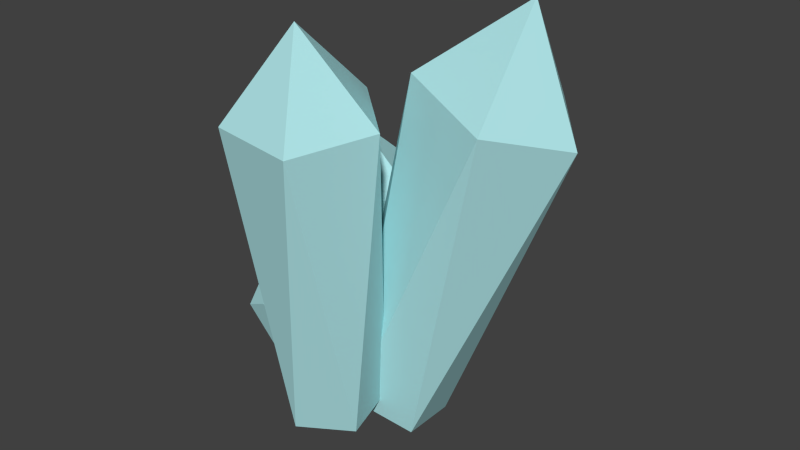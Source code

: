 # Source: crystal.blend  (saved by Blender 2.71.0; exported with 4.5.12 LTS)
import bpy
from mathutils import Matrix  # noqa: F401  (used for matrix-valued properties, if any)

bpy.ops.wm.read_factory_settings(use_empty=True)
scene = bpy.context.scene
scene.name = 'Scene'

# ---- collections
col_collection_1 = bpy.data.collections.new('Collection 1'); scene.collection.children.link(col_collection_1)

# ---- materials (node trees are filled in below, after node groups)
mat_material = bpy.data.materials.new('Material')
mat_material.alpha_threshold = 0.0
mat_material.use_transparent_shadow = False
mat_material.diffuse_color = (0.4318, 0.7771, 0.8, 1.0)
mat_material.specular_color = (1.0, 0.2972, 0.889)
mat_material.roughness = 0.5
mat_material.specular_intensity = 1.0
mat_material.line_color = (0.0, 0.0, 0.0, 1.0)

# ---- material node trees

# ---- world
world_world = bpy.data.worlds.new('World'); scene.world = world_world
world_world.color = (0.05088, 0.05088, 0.05088)
world_world.use_sun_shadow = False
world_world.sun_shadow_jitter_overblur = 0.0
world_world.cycles.sampling_method = 'MANUAL'
world_world.cycles.sample_map_resolution = 256

# ---- meshes
me_icosphere_003 = bpy.data.meshes.new('Icosphere.003')
me_icosphere_003.from_pydata([(0.2089, 0.17, -0.1672), (0.1923, 0.1058, -0.1497), (0.1212, 0.1076, -0.1403), (0.09392, 0.1728, -0.1521), (0.1481, 0.2114, -0.1687), (0.3078, 0.2513, 0.3643), (0.2314, 0.1969, 0.3877), (0.1457, 0.2553, 0.3855), (0.1692, 0.3457, 0.3608), (0.2693, 0.3432, 0.3477), (0.2352, 0.2996, 0.4644), (0.1086, -0.01272, -0.1207), (0.06754, -0.03176, -0.1447), (0.03752, 0.007472, -0.1583), (0.06, 0.05075, -0.1426), (0.1039, 0.03827, -0.1194), (0.0006507, -0.05978, 0.04623), (-0.06123, -0.0422, 0.01349), (-0.0678, 0.02967, 0.01532), (-0.009974, 0.05649, 0.0492), (0.03233, 0.001209, 0.0683), (-0.04742, -0.006532, 0.08611), (0.2605, -0.06916, -0.1474), (0.1525, -0.1319, -0.1506), (0.05962, -0.0495, -0.1365), (0.1102, 0.0641, -0.1246), (0.2344, 0.05195, -0.1313), (0.2662, -0.2368, 0.5027), (0.09124, -0.2197, 0.5122), (0.05442, -0.04898, 0.5349), (0.2066, 0.03938, 0.5394), (0.3375, -0.07669, 0.5195), (0.1987, -0.1307, 0.7005), (0.304, 0.05261, -0.2002), (0.1751, 0.01687, -0.1575), (0.09544, 0.1104, -0.1311), (0.1751, 0.204, -0.1575), (0.304, 0.1683, -0.2002), (0.4999, -0.02142, 0.5348), (0.3183, 0.02895, 0.595), (0.3183, 0.1919, 0.595), (0.4999, 0.2423, 0.5348), (0.6122, 0.1104, 0.4976), (0.5145, 0.1104, 0.7468), (0.201, 0.05261, -0.1464), (0.09097, 0.01687, -0.1464), (0.02299, 0.1104, -0.1464), (0.09097, 0.204, -0.1464), (0.201, 0.1683, -0.1464), (0.1642, -0.02142, 0.3073), (0.009204, 0.02895, 0.3073), (0.009204, 0.1919, 0.3073), (0.1642, 0.2423, 0.3073), (0.26, 0.1104, 0.3073), (0.1214, 0.1104, 0.4303)], [], [(0, 1, 2, 3, 4), (0, 4, 9), (1, 0, 5), (2, 1, 6), (3, 2, 7), (4, 3, 8), (0, 9, 5), (1, 5, 6), (2, 6, 7), (3, 7, 8), (4, 8, 9), (5, 9, 10), (6, 5, 10), (7, 6, 10), (8, 7, 10), (9, 8, 10), (11, 12, 13, 14, 15), (11, 15, 20), (12, 11, 16), (13, 12, 17), (14, 13, 18), (15, 14, 19), (11, 20, 16), (12, 16, 17), (13, 17, 18), (14, 18, 19), (15, 19, 20), (16, 20, 21), (17, 16, 21), (18, 17, 21), (19, 18, 21), (20, 19, 21), (22, 23, 24, 25, 26), (22, 26, 31), (23, 22, 27), (24, 23, 28), (25, 24, 29), (26, 25, 30), (22, 31, 27), (23, 27, 28), (24, 28, 29), (25, 29, 30), (26, 30, 31), (27, 31, 32), (28, 27, 32), (29, 28, 32), (30, 29, 32), (31, 30, 32), (33, 34, 35, 36, 37), (33, 37, 42), (34, 33, 38), (35, 34, 39), (36, 35, 40), (37, 36, 41), (33, 42, 38), (34, 38, 39), (35, 39, 40), (36, 40, 41), (37, 41, 42), (38, 42, 43), (39, 38, 43), (40, 39, 43), (41, 40, 43), (42, 41, 43), (44, 45, 46, 47, 48), (44, 48, 53), (45, 44, 49), (46, 45, 50), (47, 46, 51), (48, 47, 52), (44, 53, 49), (45, 49, 50), (46, 50, 51), (47, 51, 52), (48, 52, 53), (49, 53, 54), (50, 49, 54), (51, 50, 54), (52, 51, 54), (53, 52, 54)])
me_icosphere_003.materials.append(mat_material)
me_icosphere_003.use_remesh_preserve_volume = False
me_icosphere_003.use_remesh_preserve_attributes = False
me_icosphere_003.use_mirror_vertex_groups = False
me_icosphere_003.update()

# ---- objects
ob_icosphere_003 = bpy.data.objects.new('Icosphere.003', me_icosphere_003)

# ---- transforms, parenting, visibility, modifiers, constraints
ob_icosphere_003.location = (0.0, 0.0, 0.0)
ob_icosphere_003.lineart.crease_threshold = 0.0

# ---- collection membership
col_collection_1.objects.link(ob_icosphere_003)

# ---- scene / render settings (as saved in the file)
scene.frame_start = 1; scene.frame_end = 250; scene.frame_set(1)
scene.render.engine = 'BLENDER_EEVEE_NEXT'
scene.render.resolution_percentage = 50
scene.render.dither_intensity = 0.0
scene.cycles.use_denoising = False
scene.cycles.samples = 10
scene.cycles.sampling_pattern = 'TABULATED_SOBOL'
scene.cycles.light_sampling_threshold = 0.0
scene.cycles.use_adaptive_sampling = False
scene.cycles.use_light_tree = False
scene.cycles.blur_glossy = 0.0
scene.cycles.volume_bounces = 1
scene.cycles.pixel_filter_type = 'GAUSSIAN'
scene.cycles.sample_clamp_indirect = 0.0
scene.view_settings.view_transform = 'Standard'
bpy.context.view_layer.update()

# ---- added for rendering (the .blend has no active camera and no usable light): camera, sun
cam_auto = bpy.data.cameras.new('AutoCamera')
cam_auto.lens = 50.0
cam_auto.sensor_width = 36.0
cam_auto.clip_end = 1000.0
ob_auto_camera = bpy.data.objects.new('AutoCamera', cam_auto)
scene.collection.objects.link(ob_auto_camera)
ob_auto_camera.location = (1.47799, -1.3925, 1.23791)
ob_auto_camera.rotation_euler = (1.09748, -7.21219e-08, 0.694738)
scene.camera = ob_auto_camera
light_auto_sun = bpy.data.lights.new('AutoSun', 'SUN')
light_auto_sun.energy = 3.0
light_auto_sun.angle = 0.0523599
ob_auto_sun = bpy.data.objects.new('AutoSun', light_auto_sun)
scene.collection.objects.link(ob_auto_sun)
ob_auto_sun.rotation_euler = (0.872665, 0.174533, 0.523599)
bpy.context.view_layer.update()
